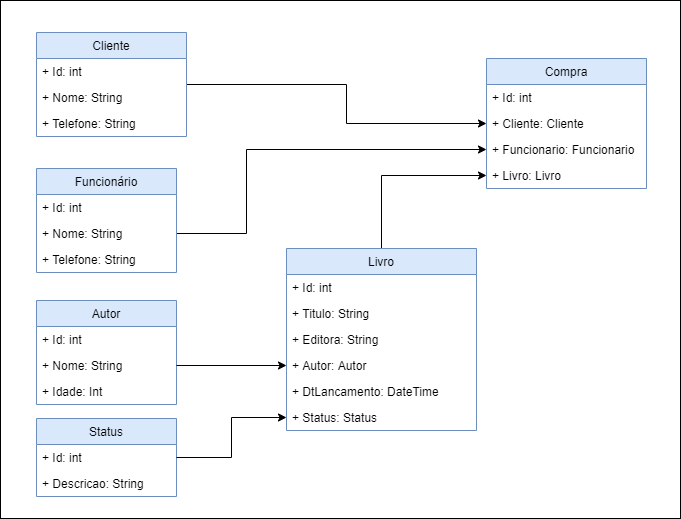

The diagram above was exported from draw.io. Its source (the exported page's mxGraphModel, read from the mxfile embedded in the PNG):
<mxGraphModel dx="868" dy="488" grid="1" gridSize="10" guides="1" tooltips="1" connect="1" arrows="1" fold="1" page="1" pageScale="1" pageWidth="827" pageHeight="1169" math="0" shadow="0">
  <root>
    <mxCell id="0" />
    <mxCell id="1" parent="0" />
    <mxCell id="4xMWeMygC-D1bA6fGFQz-31" style="edgeStyle=orthogonalEdgeStyle;rounded=0;orthogonalLoop=1;jettySize=auto;html=1;entryX=0;entryY=0.5;entryDx=0;entryDy=0;fontColor=default;strokeColor=default;labelBackgroundColor=default;" parent="1" source="4xMWeMygC-D1bA6fGFQz-3" target="4xMWeMygC-D1bA6fGFQz-20" edge="1">
      <mxGeometry relative="1" as="geometry">
        <Array as="points">
          <mxPoint x="420" y="126" />
          <mxPoint x="420" y="165" />
        </Array>
      </mxGeometry>
    </mxCell>
    <mxCell id="4xMWeMygC-D1bA6fGFQz-3" value="Cliente" style="swimlane;fontStyle=0;childLayout=stackLayout;horizontal=1;startSize=26;fillColor=#dae8fc;horizontalStack=0;resizeParent=1;resizeParentMax=0;resizeLast=0;collapsible=1;marginBottom=0;strokeColor=#6c8ebf;fontColor=default;" parent="1" vertex="1">
      <mxGeometry x="110" y="74" width="150" height="104" as="geometry" />
    </mxCell>
    <mxCell id="4xMWeMygC-D1bA6fGFQz-4" value="+ Id: int" style="text;strokeColor=none;fillColor=none;align=left;verticalAlign=top;spacingLeft=4;spacingRight=4;overflow=hidden;rotatable=0;points=[[0,0.5],[1,0.5]];portConstraint=eastwest;fontColor=default;" parent="4xMWeMygC-D1bA6fGFQz-3" vertex="1">
      <mxGeometry y="26" width="150" height="26" as="geometry" />
    </mxCell>
    <mxCell id="4xMWeMygC-D1bA6fGFQz-5" value="+ Nome: String" style="text;strokeColor=none;fillColor=none;align=left;verticalAlign=top;spacingLeft=4;spacingRight=4;overflow=hidden;rotatable=0;points=[[0,0.5],[1,0.5]];portConstraint=eastwest;fontColor=default;" parent="4xMWeMygC-D1bA6fGFQz-3" vertex="1">
      <mxGeometry y="52" width="150" height="26" as="geometry" />
    </mxCell>
    <mxCell id="4xMWeMygC-D1bA6fGFQz-14" value="+ Telefone: String" style="text;strokeColor=none;fillColor=none;align=left;verticalAlign=top;spacingLeft=4;spacingRight=4;overflow=hidden;rotatable=0;points=[[0,0.5],[1,0.5]];portConstraint=eastwest;fontColor=default;" parent="4xMWeMygC-D1bA6fGFQz-3" vertex="1">
      <mxGeometry y="78" width="150" height="26" as="geometry" />
    </mxCell>
    <mxCell id="4xMWeMygC-D1bA6fGFQz-7" value="Autor" style="swimlane;fontStyle=0;childLayout=stackLayout;horizontal=1;startSize=26;fillColor=#dae8fc;horizontalStack=0;resizeParent=1;resizeParentMax=0;resizeLast=0;collapsible=1;marginBottom=0;strokeColor=#6c8ebf;fontColor=default;" parent="1" vertex="1">
      <mxGeometry x="110" y="342" width="140" height="104" as="geometry" />
    </mxCell>
    <mxCell id="4xMWeMygC-D1bA6fGFQz-26" value="+ Id: int" style="text;strokeColor=none;fillColor=none;align=left;verticalAlign=top;spacingLeft=4;spacingRight=4;overflow=hidden;rotatable=0;points=[[0,0.5],[1,0.5]];portConstraint=eastwest;fontColor=default;" parent="4xMWeMygC-D1bA6fGFQz-7" vertex="1">
      <mxGeometry y="26" width="140" height="26" as="geometry" />
    </mxCell>
    <mxCell id="4xMWeMygC-D1bA6fGFQz-28" value="+ Nome: String" style="text;strokeColor=none;fillColor=none;align=left;verticalAlign=top;spacingLeft=4;spacingRight=4;overflow=hidden;rotatable=0;points=[[0,0.5],[1,0.5]];portConstraint=eastwest;fontColor=default;" parent="4xMWeMygC-D1bA6fGFQz-7" vertex="1">
      <mxGeometry y="52" width="140" height="26" as="geometry" />
    </mxCell>
    <mxCell id="4xMWeMygC-D1bA6fGFQz-9" value="+ Idade: Int" style="text;strokeColor=none;fillColor=none;align=left;verticalAlign=top;spacingLeft=4;spacingRight=4;overflow=hidden;rotatable=0;points=[[0,0.5],[1,0.5]];portConstraint=eastwest;fontColor=default;" parent="4xMWeMygC-D1bA6fGFQz-7" vertex="1">
      <mxGeometry y="78" width="140" height="26" as="geometry" />
    </mxCell>
    <mxCell id="4xMWeMygC-D1bA6fGFQz-32" style="edgeStyle=orthogonalEdgeStyle;rounded=0;orthogonalLoop=1;jettySize=auto;html=1;entryX=0;entryY=0.5;entryDx=0;entryDy=0;labelBackgroundColor=default;fontColor=default;strokeColor=default;exitX=1;exitY=0.5;exitDx=0;exitDy=0;" parent="1" source="4xMWeMygC-D1bA6fGFQz-27" target="4xMWeMygC-D1bA6fGFQz-21" edge="1">
      <mxGeometry relative="1" as="geometry">
        <Array as="points">
          <mxPoint x="320" y="275" />
          <mxPoint x="320" y="191" />
        </Array>
      </mxGeometry>
    </mxCell>
    <mxCell id="4xMWeMygC-D1bA6fGFQz-11" value="Funcionário" style="swimlane;fontStyle=0;childLayout=stackLayout;horizontal=1;startSize=26;fillColor=#dae8fc;horizontalStack=0;resizeParent=1;resizeParentMax=0;resizeLast=0;collapsible=1;marginBottom=0;strokeColor=#6c8ebf;fontColor=default;" parent="1" vertex="1">
      <mxGeometry x="110" y="210" width="140" height="104" as="geometry" />
    </mxCell>
    <mxCell id="4xMWeMygC-D1bA6fGFQz-23" value="+ Id: int" style="text;strokeColor=none;fillColor=none;align=left;verticalAlign=top;spacingLeft=4;spacingRight=4;overflow=hidden;rotatable=0;points=[[0,0.5],[1,0.5]];portConstraint=eastwest;fontColor=default;" parent="4xMWeMygC-D1bA6fGFQz-11" vertex="1">
      <mxGeometry y="26" width="140" height="26" as="geometry" />
    </mxCell>
    <mxCell id="4xMWeMygC-D1bA6fGFQz-27" value="+ Nome: String" style="text;strokeColor=none;fillColor=none;align=left;verticalAlign=top;spacingLeft=4;spacingRight=4;overflow=hidden;rotatable=0;points=[[0,0.5],[1,0.5]];portConstraint=eastwest;fontColor=default;" parent="4xMWeMygC-D1bA6fGFQz-11" vertex="1">
      <mxGeometry y="52" width="140" height="26" as="geometry" />
    </mxCell>
    <mxCell id="4xMWeMygC-D1bA6fGFQz-29" value="+ Telefone: String" style="text;strokeColor=none;fillColor=none;align=left;verticalAlign=top;spacingLeft=4;spacingRight=4;overflow=hidden;rotatable=0;points=[[0,0.5],[1,0.5]];portConstraint=eastwest;fontColor=default;" parent="4xMWeMygC-D1bA6fGFQz-11" vertex="1">
      <mxGeometry y="78" width="140" height="26" as="geometry" />
    </mxCell>
    <mxCell id="4xMWeMygC-D1bA6fGFQz-34" style="edgeStyle=orthogonalEdgeStyle;rounded=0;orthogonalLoop=1;jettySize=auto;html=1;entryX=0;entryY=0.5;entryDx=0;entryDy=0;labelBackgroundColor=default;fontColor=default;strokeColor=default;" parent="1" source="4xMWeMygC-D1bA6fGFQz-15" target="4xMWeMygC-D1bA6fGFQz-22" edge="1">
      <mxGeometry relative="1" as="geometry" />
    </mxCell>
    <mxCell id="4xMWeMygC-D1bA6fGFQz-15" value="Livro" style="swimlane;fontStyle=0;childLayout=stackLayout;horizontal=1;startSize=26;fillColor=#dae8fc;horizontalStack=0;resizeParent=1;resizeParentMax=0;resizeLast=0;collapsible=1;marginBottom=0;strokeColor=#6c8ebf;fontColor=default;" parent="1" vertex="1">
      <mxGeometry x="360" y="290" width="190" height="182" as="geometry" />
    </mxCell>
    <mxCell id="4xMWeMygC-D1bA6fGFQz-24" value="+ Id: int" style="text;strokeColor=none;fillColor=none;align=left;verticalAlign=top;spacingLeft=4;spacingRight=4;overflow=hidden;rotatable=0;points=[[0,0.5],[1,0.5]];portConstraint=eastwest;fontColor=default;" parent="4xMWeMygC-D1bA6fGFQz-15" vertex="1">
      <mxGeometry y="26" width="190" height="26" as="geometry" />
    </mxCell>
    <mxCell id="4xMWeMygC-D1bA6fGFQz-16" value="+ Titulo: String" style="text;strokeColor=none;fillColor=none;align=left;verticalAlign=top;spacingLeft=4;spacingRight=4;overflow=hidden;rotatable=0;points=[[0,0.5],[1,0.5]];portConstraint=eastwest;fontColor=default;" parent="4xMWeMygC-D1bA6fGFQz-15" vertex="1">
      <mxGeometry y="52" width="190" height="26" as="geometry" />
    </mxCell>
    <mxCell id="4xMWeMygC-D1bA6fGFQz-18" value="+ Editora: String" style="text;strokeColor=none;fillColor=none;align=left;verticalAlign=top;spacingLeft=4;spacingRight=4;overflow=hidden;rotatable=0;points=[[0,0.5],[1,0.5]];portConstraint=eastwest;fontColor=default;" parent="4xMWeMygC-D1bA6fGFQz-15" vertex="1">
      <mxGeometry y="78" width="190" height="26" as="geometry" />
    </mxCell>
    <mxCell id="4xMWeMygC-D1bA6fGFQz-17" value="+ Autor: Autor" style="text;strokeColor=none;fillColor=none;align=left;verticalAlign=top;spacingLeft=4;spacingRight=4;overflow=hidden;rotatable=0;points=[[0,0.5],[1,0.5]];portConstraint=eastwest;fontColor=default;" parent="4xMWeMygC-D1bA6fGFQz-15" vertex="1">
      <mxGeometry y="104" width="190" height="26" as="geometry" />
    </mxCell>
    <mxCell id="4xMWeMygC-D1bA6fGFQz-30" value="+ DtLancamento: DateTime" style="text;strokeColor=none;fillColor=none;align=left;verticalAlign=top;spacingLeft=4;spacingRight=4;overflow=hidden;rotatable=0;points=[[0,0.5],[1,0.5]];portConstraint=eastwest;fontColor=default;" parent="4xMWeMygC-D1bA6fGFQz-15" vertex="1">
      <mxGeometry y="130" width="190" height="26" as="geometry" />
    </mxCell>
    <mxCell id="34E3ZOu9y7ByRKdWw8zi-5" value="+ Status: Status" style="text;strokeColor=none;fillColor=none;align=left;verticalAlign=top;spacingLeft=4;spacingRight=4;overflow=hidden;rotatable=0;points=[[0,0.5],[1,0.5]];portConstraint=eastwest;fontColor=default;" vertex="1" parent="4xMWeMygC-D1bA6fGFQz-15">
      <mxGeometry y="156" width="190" height="26" as="geometry" />
    </mxCell>
    <mxCell id="4xMWeMygC-D1bA6fGFQz-19" value="Compra" style="swimlane;fontStyle=0;childLayout=stackLayout;horizontal=1;startSize=26;fillColor=#dae8fc;horizontalStack=0;resizeParent=1;resizeParentMax=0;resizeLast=0;collapsible=1;marginBottom=0;strokeColor=#6c8ebf;fontColor=default;" parent="1" vertex="1">
      <mxGeometry x="560" y="100" width="160" height="130" as="geometry" />
    </mxCell>
    <mxCell id="4xMWeMygC-D1bA6fGFQz-25" value="+ Id: int" style="text;strokeColor=none;fillColor=none;align=left;verticalAlign=top;spacingLeft=4;spacingRight=4;overflow=hidden;rotatable=0;points=[[0,0.5],[1,0.5]];portConstraint=eastwest;fontColor=default;" parent="4xMWeMygC-D1bA6fGFQz-19" vertex="1">
      <mxGeometry y="26" width="160" height="26" as="geometry" />
    </mxCell>
    <mxCell id="4xMWeMygC-D1bA6fGFQz-20" value="+ Cliente: Cliente" style="text;strokeColor=none;fillColor=none;align=left;verticalAlign=top;spacingLeft=4;spacingRight=4;overflow=hidden;rotatable=0;points=[[0,0.5],[1,0.5]];portConstraint=eastwest;fontColor=default;" parent="4xMWeMygC-D1bA6fGFQz-19" vertex="1">
      <mxGeometry y="52" width="160" height="26" as="geometry" />
    </mxCell>
    <mxCell id="4xMWeMygC-D1bA6fGFQz-21" value="+ Funcionario: Funcionario" style="text;strokeColor=none;fillColor=none;align=left;verticalAlign=top;spacingLeft=4;spacingRight=4;overflow=hidden;rotatable=0;points=[[0,0.5],[1,0.5]];portConstraint=eastwest;fontColor=default;" parent="4xMWeMygC-D1bA6fGFQz-19" vertex="1">
      <mxGeometry y="78" width="160" height="26" as="geometry" />
    </mxCell>
    <mxCell id="4xMWeMygC-D1bA6fGFQz-22" value="+ Livro: Livro" style="text;strokeColor=none;fillColor=none;align=left;verticalAlign=top;spacingLeft=4;spacingRight=4;overflow=hidden;rotatable=0;points=[[0,0.5],[1,0.5]];portConstraint=eastwest;fontColor=default;" parent="4xMWeMygC-D1bA6fGFQz-19" vertex="1">
      <mxGeometry y="104" width="160" height="26" as="geometry" />
    </mxCell>
    <mxCell id="4xMWeMygC-D1bA6fGFQz-33" style="edgeStyle=orthogonalEdgeStyle;rounded=0;orthogonalLoop=1;jettySize=auto;html=1;entryX=0;entryY=0.5;entryDx=0;entryDy=0;labelBackgroundColor=default;fontColor=default;strokeColor=default;" parent="1" source="4xMWeMygC-D1bA6fGFQz-28" target="4xMWeMygC-D1bA6fGFQz-17" edge="1">
      <mxGeometry relative="1" as="geometry" />
    </mxCell>
    <mxCell id="AqukLIlJgxk6HGOIWbm7-1" value="" style="rounded=0;whiteSpace=wrap;html=1;fillColor=none;strokeColor=default;fontColor=default;" parent="1" vertex="1">
      <mxGeometry x="74" y="42" width="680" height="518" as="geometry" />
    </mxCell>
    <mxCell id="34E3ZOu9y7ByRKdWw8zi-1" value="Status" style="swimlane;fontStyle=0;childLayout=stackLayout;horizontal=1;startSize=26;fillColor=#dae8fc;horizontalStack=0;resizeParent=1;resizeParentMax=0;resizeLast=0;collapsible=1;marginBottom=0;strokeColor=#6c8ebf;fontColor=default;" vertex="1" parent="1">
      <mxGeometry x="110" y="460" width="140" height="78" as="geometry" />
    </mxCell>
    <mxCell id="34E3ZOu9y7ByRKdWw8zi-2" value="+ Id: int" style="text;strokeColor=none;fillColor=none;align=left;verticalAlign=top;spacingLeft=4;spacingRight=4;overflow=hidden;rotatable=0;points=[[0,0.5],[1,0.5]];portConstraint=eastwest;fontColor=default;" vertex="1" parent="34E3ZOu9y7ByRKdWw8zi-1">
      <mxGeometry y="26" width="140" height="26" as="geometry" />
    </mxCell>
    <mxCell id="34E3ZOu9y7ByRKdWw8zi-3" value="+ Descricao: String" style="text;strokeColor=none;fillColor=none;align=left;verticalAlign=top;spacingLeft=4;spacingRight=4;overflow=hidden;rotatable=0;points=[[0,0.5],[1,0.5]];portConstraint=eastwest;fontColor=default;" vertex="1" parent="34E3ZOu9y7ByRKdWw8zi-1">
      <mxGeometry y="52" width="140" height="26" as="geometry" />
    </mxCell>
    <mxCell id="34E3ZOu9y7ByRKdWw8zi-6" style="edgeStyle=orthogonalEdgeStyle;rounded=0;orthogonalLoop=1;jettySize=auto;html=1;entryX=0;entryY=0.5;entryDx=0;entryDy=0;" edge="1" parent="1" source="34E3ZOu9y7ByRKdWw8zi-2" target="34E3ZOu9y7ByRKdWw8zi-5">
      <mxGeometry relative="1" as="geometry" />
    </mxCell>
  </root>
</mxGraphModel>